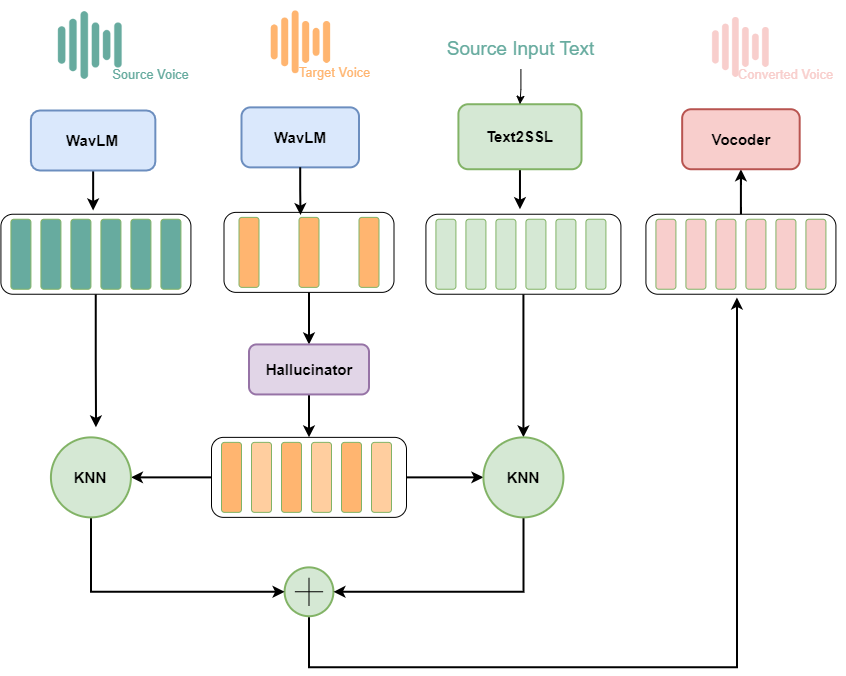

The diagram above was exported from draw.io. Its source (the exported page's mxGraphModel, read from the mxfile embedded in the PNG):
<mxGraphModel dx="3387" dy="868" grid="1" gridSize="10" guides="1" tooltips="1" connect="1" arrows="1" fold="1" page="1" pageScale="1" pageWidth="850" pageHeight="1100" math="0" shadow="0">
  <root>
    <mxCell id="0" />
    <mxCell id="1" parent="0" />
    <mxCell id="2" style="edgeStyle=orthogonalEdgeStyle;rounded=0;orthogonalLoop=1;jettySize=auto;html=1;strokeWidth=2;" edge="1" source="3" parent="1">
      <mxGeometry relative="1" as="geometry">
        <mxPoint x="-270.58000000000004" y="1096.87" as="targetPoint" />
      </mxGeometry>
    </mxCell>
    <mxCell id="3" value="" style="rounded=1;whiteSpace=wrap;html=1;" vertex="1" parent="1">
      <mxGeometry x="-365.58000000000004" y="883.7399999999999" width="190" height="80" as="geometry" />
    </mxCell>
    <mxCell id="4" value="" style="rounded=1;whiteSpace=wrap;html=1;fillColor=#67AB9F;strokeColor=#82b366;gradientColor=none;perimeterSpacing=4;" vertex="1" parent="1">
      <mxGeometry x="-355.58000000000004" y="888.7399999999999" width="20" height="70" as="geometry" />
    </mxCell>
    <mxCell id="5" value="" style="rounded=1;whiteSpace=wrap;html=1;fillColor=#67AB9F;strokeColor=#82b366;gradientColor=none;perimeterSpacing=4;" vertex="1" parent="1">
      <mxGeometry x="-325.58000000000004" y="888.7399999999999" width="20" height="70" as="geometry" />
    </mxCell>
    <mxCell id="6" value="" style="rounded=1;whiteSpace=wrap;html=1;fillColor=#67AB9F;strokeColor=#82b366;gradientColor=none;perimeterSpacing=4;" vertex="1" parent="1">
      <mxGeometry x="-295.58000000000004" y="888.7399999999999" width="20" height="70" as="geometry" />
    </mxCell>
    <mxCell id="7" value="" style="rounded=1;whiteSpace=wrap;html=1;fillColor=#67AB9F;strokeColor=#82b366;gradientColor=none;perimeterSpacing=4;" vertex="1" parent="1">
      <mxGeometry x="-265.58000000000004" y="888.7399999999999" width="20" height="70" as="geometry" />
    </mxCell>
    <mxCell id="8" value="" style="rounded=1;whiteSpace=wrap;html=1;fillColor=#67AB9F;strokeColor=#82b366;gradientColor=none;perimeterSpacing=4;" vertex="1" parent="1">
      <mxGeometry x="-235.58000000000004" y="888.7399999999999" width="20" height="70" as="geometry" />
    </mxCell>
    <mxCell id="9" value="" style="rounded=1;whiteSpace=wrap;html=1;fillColor=#67AB9F;strokeColor=#82b366;gradientColor=none;perimeterSpacing=4;" vertex="1" parent="1">
      <mxGeometry x="-205.58000000000004" y="888.7399999999999" width="20" height="70" as="geometry" />
    </mxCell>
    <mxCell id="10" style="edgeStyle=orthogonalEdgeStyle;rounded=0;orthogonalLoop=1;jettySize=auto;html=1;entryX=0.5;entryY=0;entryDx=0;entryDy=0;strokeWidth=2;" edge="1" source="11" target="19" parent="1">
      <mxGeometry relative="1" as="geometry" />
    </mxCell>
    <mxCell id="11" value="" style="rounded=1;whiteSpace=wrap;html=1;" vertex="1" parent="1">
      <mxGeometry x="-142.5000000000001" y="881.87" width="170" height="80" as="geometry" />
    </mxCell>
    <mxCell id="12" value="" style="rounded=1;whiteSpace=wrap;html=1;fillColor=#FFB570;strokeColor=#82b366;gradientColor=none;perimeterSpacing=4;" vertex="1" parent="1">
      <mxGeometry x="-127.50000000000011" y="886.87" width="20" height="70" as="geometry" />
    </mxCell>
    <mxCell id="13" value="" style="rounded=1;whiteSpace=wrap;html=1;fillColor=#FFB570;strokeColor=#82b366;gradientColor=none;perimeterSpacing=4;" vertex="1" parent="1">
      <mxGeometry x="-67.50000000000011" y="886.87" width="20" height="70" as="geometry" />
    </mxCell>
    <mxCell id="14" value="" style="rounded=1;whiteSpace=wrap;html=1;fillColor=#FFB570;strokeColor=#82b366;gradientColor=none;perimeterSpacing=4;" vertex="1" parent="1">
      <mxGeometry x="-7.500000000000114" y="886.87" width="20" height="70" as="geometry" />
    </mxCell>
    <mxCell id="15" style="edgeStyle=orthogonalEdgeStyle;rounded=0;orthogonalLoop=1;jettySize=auto;html=1;strokeWidth=2;" edge="1" source="16" parent="1">
      <mxGeometry relative="1" as="geometry">
        <mxPoint x="-273.3700000000001" y="879.9999999999999" as="targetPoint" />
      </mxGeometry>
    </mxCell>
    <mxCell id="16" value="WavLM" style="rounded=1;whiteSpace=wrap;html=1;fillColor=#dae8fc;strokeColor=#6c8ebf;strokeWidth=2;fontStyle=1;fontSize=15;" vertex="1" parent="1">
      <mxGeometry x="-335.58000000000004" y="779.9999999999999" width="124.42" height="60" as="geometry" />
    </mxCell>
    <mxCell id="17" value="WavLM" style="rounded=1;whiteSpace=wrap;html=1;fillColor=#dae8fc;strokeColor=#6c8ebf;strokeWidth=2;fontStyle=1;fontSize=15;" vertex="1" parent="1">
      <mxGeometry x="-125.00000000000011" y="776.87" width="117.5" height="60" as="geometry" />
    </mxCell>
    <mxCell id="18" style="edgeStyle=orthogonalEdgeStyle;rounded=0;orthogonalLoop=1;jettySize=auto;html=1;entryX=0.5;entryY=0;entryDx=0;entryDy=0;strokeWidth=2;" edge="1" source="19" target="22" parent="1">
      <mxGeometry relative="1" as="geometry" />
    </mxCell>
    <mxCell id="19" value="Hallucinator" style="rounded=1;whiteSpace=wrap;html=1;fillColor=#e1d5e7;strokeColor=#9673a6;strokeWidth=2;fontSize=15;fontStyle=1" vertex="1" parent="1">
      <mxGeometry x="-117.50000000000011" y="1013.9399999999999" width="120" height="50" as="geometry" />
    </mxCell>
    <mxCell id="20" style="edgeStyle=orthogonalEdgeStyle;rounded=0;orthogonalLoop=1;jettySize=auto;html=1;entryX=1;entryY=0.5;entryDx=0;entryDy=0;strokeWidth=2;" edge="1" source="22" target="43" parent="1">
      <mxGeometry relative="1" as="geometry">
        <mxPoint x="-140.0000000000001" y="1156.1999999999998" as="targetPoint" />
      </mxGeometry>
    </mxCell>
    <mxCell id="21" style="edgeStyle=orthogonalEdgeStyle;rounded=0;orthogonalLoop=1;jettySize=auto;html=1;entryX=0;entryY=0.5;entryDx=0;entryDy=0;strokeWidth=2;" edge="1" source="22" target="63" parent="1">
      <mxGeometry relative="1" as="geometry" />
    </mxCell>
    <mxCell id="22" value="" style="rounded=1;whiteSpace=wrap;html=1;" vertex="1" parent="1">
      <mxGeometry x="-155.0000000000001" y="1106.87" width="195" height="80" as="geometry" />
    </mxCell>
    <mxCell id="23" value="" style="rounded=1;whiteSpace=wrap;html=1;fillColor=#FFB570;strokeColor=#82b366;gradientColor=none;perimeterSpacing=4;" vertex="1" parent="1">
      <mxGeometry x="-145.0000000000001" y="1111.87" width="20" height="70" as="geometry" />
    </mxCell>
    <mxCell id="24" value="" style="rounded=1;whiteSpace=wrap;html=1;fillColor=#FFCE9F;strokeColor=#82b366;gradientColor=none;perimeterSpacing=4;" vertex="1" parent="1">
      <mxGeometry x="-115.00000000000011" y="1111.87" width="20" height="70" as="geometry" />
    </mxCell>
    <mxCell id="25" value="" style="rounded=1;whiteSpace=wrap;html=1;fillColor=#FFB570;strokeColor=#82b366;gradientColor=none;perimeterSpacing=4;" vertex="1" parent="1">
      <mxGeometry x="-85.00000000000011" y="1111.87" width="20" height="70" as="geometry" />
    </mxCell>
    <mxCell id="26" value="" style="rounded=1;whiteSpace=wrap;html=1;fillColor=#FFCE9F;strokeColor=#82b366;gradientColor=none;perimeterSpacing=4;" vertex="1" parent="1">
      <mxGeometry x="-55.000000000000114" y="1111.87" width="20" height="70" as="geometry" />
    </mxCell>
    <mxCell id="27" value="" style="rounded=1;whiteSpace=wrap;html=1;fillColor=#FFB570;strokeColor=#82b366;gradientColor=none;perimeterSpacing=4;" vertex="1" parent="1">
      <mxGeometry x="-25.000000000000114" y="1111.87" width="20" height="70" as="geometry" />
    </mxCell>
    <mxCell id="28" value="" style="rounded=1;whiteSpace=wrap;html=1;fillColor=#FFCE9F;strokeColor=#82b366;gradientColor=none;perimeterSpacing=4;" vertex="1" parent="1">
      <mxGeometry x="4.999999999999886" y="1111.87" width="20" height="70" as="geometry" />
    </mxCell>
    <mxCell id="29" value="" style="ellipse;whiteSpace=wrap;html=1;aspect=fixed;fillColor=#d5e8d4;strokeColor=#82b366;strokeWidth=2;fontStyle=1;fontSize=32;fontFamily=Comic Sans MS;rotation=45;" vertex="1" parent="1">
      <mxGeometry x="-81.92000000000007" y="1236.87" width="48.84" height="48.84" as="geometry" />
    </mxCell>
    <mxCell id="30" style="edgeStyle=orthogonalEdgeStyle;rounded=0;orthogonalLoop=1;jettySize=auto;html=1;strokeWidth=2;" edge="1" source="31" parent="1">
      <mxGeometry relative="1" as="geometry">
        <mxPoint x="153.45999999999992" y="878.7399999999999" as="targetPoint" />
      </mxGeometry>
    </mxCell>
    <mxCell id="31" value="Text2SSL" style="rounded=1;whiteSpace=wrap;html=1;fontStyle=1;strokeWidth=2;fillColor=#d5e8d4;strokeColor=#82b366;fontSize=15;" vertex="1" parent="1">
      <mxGeometry x="91.91999999999996" y="773.7399999999999" width="123.08" height="65" as="geometry" />
    </mxCell>
    <mxCell id="32" style="edgeStyle=orthogonalEdgeStyle;rounded=0;orthogonalLoop=1;jettySize=auto;html=1;entryX=0.5;entryY=0;entryDx=0;entryDy=0;strokeWidth=2;" edge="1" source="33" target="63" parent="1">
      <mxGeometry relative="1" as="geometry" />
    </mxCell>
    <mxCell id="33" value="" style="rounded=1;whiteSpace=wrap;html=1;" vertex="1" parent="1">
      <mxGeometry x="59.41999999999996" y="883.7399999999999" width="195" height="80" as="geometry" />
    </mxCell>
    <mxCell id="34" value="" style="rounded=1;whiteSpace=wrap;html=1;fillColor=#d5e8d4;strokeColor=#82b366;perimeterSpacing=4;" vertex="1" parent="1">
      <mxGeometry x="69.41999999999996" y="888.7399999999999" width="20" height="70" as="geometry" />
    </mxCell>
    <mxCell id="35" value="" style="rounded=1;whiteSpace=wrap;html=1;fillColor=#d5e8d4;strokeColor=#82b366;perimeterSpacing=4;" vertex="1" parent="1">
      <mxGeometry x="99.41999999999996" y="888.7399999999999" width="20" height="70" as="geometry" />
    </mxCell>
    <mxCell id="36" value="" style="rounded=1;whiteSpace=wrap;html=1;fillColor=#d5e8d4;strokeColor=#82b366;perimeterSpacing=4;" vertex="1" parent="1">
      <mxGeometry x="129.41999999999996" y="888.7399999999999" width="20" height="70" as="geometry" />
    </mxCell>
    <mxCell id="37" value="" style="rounded=1;whiteSpace=wrap;html=1;fillColor=#d5e8d4;strokeColor=#82b366;perimeterSpacing=4;" vertex="1" parent="1">
      <mxGeometry x="159.41999999999996" y="888.7399999999999" width="20" height="70" as="geometry" />
    </mxCell>
    <mxCell id="38" value="" style="rounded=1;whiteSpace=wrap;html=1;fillColor=#d5e8d4;strokeColor=#82b366;perimeterSpacing=4;" vertex="1" parent="1">
      <mxGeometry x="189.41999999999996" y="888.7399999999999" width="20" height="70" as="geometry" />
    </mxCell>
    <mxCell id="39" value="" style="rounded=1;whiteSpace=wrap;html=1;fillColor=#d5e8d4;strokeColor=#82b366;perimeterSpacing=4;" vertex="1" parent="1">
      <mxGeometry x="219.41999999999996" y="888.7399999999999" width="20" height="70" as="geometry" />
    </mxCell>
    <mxCell id="40" style="edgeStyle=orthogonalEdgeStyle;rounded=0;orthogonalLoop=1;jettySize=auto;html=1;strokeWidth=2;" edge="1" parent="1">
      <mxGeometry relative="1" as="geometry">
        <mxPoint x="369.41999999999996" y="966.87" as="targetPoint" />
        <mxPoint x="-57.58000000000004" y="1286.87" as="sourcePoint" />
        <Array as="points">
          <mxPoint x="-57.58000000000004" y="1336.87" />
          <mxPoint x="370.41999999999996" y="1336.87" />
          <mxPoint x="370.41999999999996" y="966.87" />
        </Array>
      </mxGeometry>
    </mxCell>
    <mxCell id="41" value="" style="shape=mxgraph.sysml.x;rotation=45;" vertex="1" parent="1">
      <mxGeometry x="-67.5" y="1251.29" width="20" height="20" as="geometry" />
    </mxCell>
    <mxCell id="42" style="edgeStyle=orthogonalEdgeStyle;rounded=0;orthogonalLoop=1;jettySize=auto;html=1;entryX=0;entryY=1;entryDx=0;entryDy=0;strokeWidth=2;exitX=0.5;exitY=1;exitDx=0;exitDy=0;" edge="1" source="43" target="29" parent="1">
      <mxGeometry relative="1" as="geometry">
        <Array as="points">
          <mxPoint x="-275.58000000000004" y="1260.87" />
        </Array>
      </mxGeometry>
    </mxCell>
    <mxCell id="43" value="KNN" style="ellipse;whiteSpace=wrap;html=1;aspect=fixed;fillColor=#d5e8d4;strokeColor=#82b366;strokeWidth=2;fontStyle=1;fontSize=15;" vertex="1" parent="1">
      <mxGeometry x="-315.58000000000004" y="1106.87" width="80" height="80" as="geometry" />
    </mxCell>
    <mxCell id="44" style="edgeStyle=orthogonalEdgeStyle;rounded=0;orthogonalLoop=1;jettySize=auto;html=1;strokeWidth=2;" edge="1" source="45" target="58" parent="1">
      <mxGeometry relative="1" as="geometry" />
    </mxCell>
    <mxCell id="45" value="" style="rounded=1;whiteSpace=wrap;html=1;" vertex="1" parent="1">
      <mxGeometry x="279.41999999999996" y="883.7399999999999" width="190" height="80" as="geometry" />
    </mxCell>
    <mxCell id="46" value="" style="rounded=1;whiteSpace=wrap;html=1;fillColor=#f8cecc;strokeColor=#82b366;perimeterSpacing=4;" vertex="1" parent="1">
      <mxGeometry x="289.41999999999996" y="888.7399999999999" width="20" height="70" as="geometry" />
    </mxCell>
    <mxCell id="47" value="" style="rounded=1;whiteSpace=wrap;html=1;fillColor=#f8cecc;strokeColor=#82b366;perimeterSpacing=4;" vertex="1" parent="1">
      <mxGeometry x="319.41999999999996" y="888.7399999999999" width="20" height="70" as="geometry" />
    </mxCell>
    <mxCell id="48" value="" style="rounded=1;whiteSpace=wrap;html=1;fillColor=#f8cecc;strokeColor=#82b366;perimeterSpacing=4;" vertex="1" parent="1">
      <mxGeometry x="349.41999999999996" y="888.7399999999999" width="20" height="70" as="geometry" />
    </mxCell>
    <mxCell id="49" value="" style="rounded=1;whiteSpace=wrap;html=1;fillColor=#f8cecc;strokeColor=#82b366;perimeterSpacing=4;" vertex="1" parent="1">
      <mxGeometry x="379.41999999999996" y="888.7399999999999" width="20" height="70" as="geometry" />
    </mxCell>
    <mxCell id="50" value="" style="rounded=1;whiteSpace=wrap;html=1;fillColor=#f8cecc;strokeColor=#82b366;perimeterSpacing=4;" vertex="1" parent="1">
      <mxGeometry x="409.41999999999996" y="888.7399999999999" width="20" height="70" as="geometry" />
    </mxCell>
    <mxCell id="51" value="" style="rounded=1;whiteSpace=wrap;html=1;fillColor=#f8cecc;strokeColor=#82b366;perimeterSpacing=4;" vertex="1" parent="1">
      <mxGeometry x="439.41999999999996" y="888.7399999999999" width="20" height="70" as="geometry" />
    </mxCell>
    <mxCell id="52" style="edgeStyle=orthogonalEdgeStyle;rounded=0;orthogonalLoop=1;jettySize=auto;html=1;entryX=0.5;entryY=0;entryDx=0;entryDy=0;" edge="1" source="53" target="31" parent="1">
      <mxGeometry relative="1" as="geometry" />
    </mxCell>
    <mxCell id="53" value="Source Input Text" style="text;html=1;align=center;verticalAlign=middle;resizable=0;points=[];autosize=1;strokeColor=none;fillColor=none;fontColor=#67AB9F;fontSize=19;" vertex="1" parent="1">
      <mxGeometry x="69.41999999999996" y="698.74" width="170" height="40" as="geometry" />
    </mxCell>
    <mxCell id="54" value="Source Voice" style="text;html=1;align=center;verticalAlign=middle;resizable=0;points=[];autosize=1;strokeColor=none;fillColor=none;fontColor=#67ab9f;fontSize=13;" vertex="1" parent="1">
      <mxGeometry x="-265.58000000000004" y="728.7399999999999" width="100" height="30" as="geometry" />
    </mxCell>
    <mxCell id="55" value="Target Voice" style="text;html=1;align=center;verticalAlign=middle;resizable=0;points=[];autosize=1;strokeColor=none;fillColor=none;fontColor=#FFB570;fontSize=13;" vertex="1" parent="1">
      <mxGeometry x="-82.50000000000011" y="726.87" width="100" height="30" as="geometry" />
    </mxCell>
    <mxCell id="56" value="" style="shape=image;verticalLabelPosition=bottom;labelBackgroundColor=default;verticalAlign=top;aspect=fixed;imageAspect=0;image=data:image/png,(base64 omitted: 10364 chars);" vertex="1" parent="1">
      <mxGeometry x="-321.16" y="670" width="90" height="90" as="geometry" />
    </mxCell>
    <mxCell id="57" style="edgeStyle=orthogonalEdgeStyle;rounded=0;orthogonalLoop=1;jettySize=auto;html=1;entryX=0.45;entryY=0.034;entryDx=0;entryDy=0;entryPerimeter=0;strokeWidth=2;" edge="1" source="17" target="11" parent="1">
      <mxGeometry relative="1" as="geometry" />
    </mxCell>
    <mxCell id="58" value="Vocoder" style="rounded=1;whiteSpace=wrap;html=1;fillColor=#f8cecc;strokeColor=#b85450;strokeWidth=2;fontStyle=1;fontSize=15;" vertex="1" parent="1">
      <mxGeometry x="315.66999999999996" y="778.7399999999999" width="117.5" height="60" as="geometry" />
    </mxCell>
    <mxCell id="59" value="" style="shape=image;verticalLabelPosition=bottom;labelBackgroundColor=default;verticalAlign=top;aspect=fixed;imageAspect=0;image=data:image/png,(base64 omitted: 9828 chars);" vertex="1" parent="1">
      <mxGeometry x="-107.50000000000011" y="670" width="83.75" height="83.75" as="geometry" />
    </mxCell>
    <mxCell id="60" value="" style="shape=image;verticalLabelPosition=bottom;labelBackgroundColor=default;verticalAlign=top;aspect=fixed;imageAspect=0;image=data:image/png,(base64 omitted: 10248 chars);" vertex="1" parent="1">
      <mxGeometry x="334.41999999999996" y="676.87" width="80" height="80" as="geometry" />
    </mxCell>
    <mxCell id="61" value="Converted Voice" style="text;html=1;align=center;verticalAlign=middle;resizable=0;points=[];autosize=1;strokeColor=none;fillColor=none;fontColor=#f8cecc;fontSize=13;" vertex="1" parent="1">
      <mxGeometry x="359.41999999999996" y="728.7399999999999" width="120" height="30" as="geometry" />
    </mxCell>
    <mxCell id="62" style="edgeStyle=orthogonalEdgeStyle;rounded=0;orthogonalLoop=1;jettySize=auto;html=1;entryX=1;entryY=0;entryDx=0;entryDy=0;strokeWidth=2;" edge="1" source="63" target="29" parent="1">
      <mxGeometry relative="1" as="geometry">
        <Array as="points">
          <mxPoint x="156.41999999999996" y="1260.87" />
        </Array>
      </mxGeometry>
    </mxCell>
    <mxCell id="63" value="KNN" style="ellipse;whiteSpace=wrap;html=1;aspect=fixed;fillColor=#d5e8d4;strokeColor=#82b366;strokeWidth=2;fontStyle=1;fontSize=15;" vertex="1" parent="1">
      <mxGeometry x="116.91999999999996" y="1106.87" width="80" height="80" as="geometry" />
    </mxCell>
  </root>
</mxGraphModel>